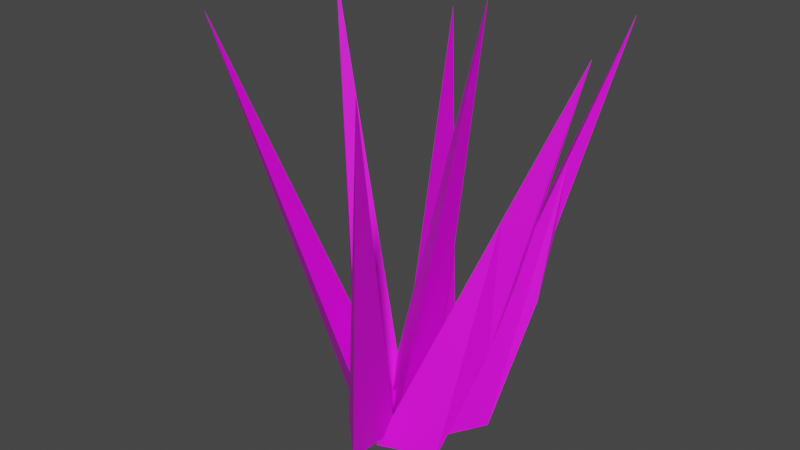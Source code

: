 # Source: grass01.blend  (saved by Blender 3.4.6; exported with 4.5.12 LTS)
import bpy
from mathutils import Matrix  # noqa: F401  (used for matrix-valued properties, if any)

bpy.ops.wm.read_factory_settings(use_empty=True)
scene = bpy.context.scene
scene.name = 'Scene'

# ---- collections
col_collection = bpy.data.collections.new('Collection'); scene.collection.children.link(col_collection)

# ---- images (referenced by path relative to the original .blend; pixels are not part of the script)
import os
ASSET_DIR = os.environ.get("B2B_ASSET_DIR", "")  # directory of the original .blend (textures are referenced by path, not embedded)
HERE = os.path.dirname(os.path.abspath(__file__))  # packed textures are extracted next to this script under _unpacked/

def load_image(name, relpath, width, height, colorspace="sRGB"):
    """Load a texture the original file referenced (path relative to the .blend, or extracted next to this script)."""
    p = next((c for c in (os.path.join(HERE, relpath), os.path.join(ASSET_DIR, relpath)) if relpath and os.path.exists(c)), "")
    if p:
        img = bpy.data.images.load(p, check_existing=True)
        img.name = name
    else:  # same state as the original file: an image datablock whose file is absent (Cycles renders it pink)
        img = bpy.data.images.new(name, width, height)
        img.source = "FILE"
        img.filepath = "//" + (relpath or name)
    img.colorspace_settings.name = colorspace
    return img
img_imphenziapalette01_png = load_image('ImphenziaPalette01.png', 'ImphenziaPalette01.png', 1024, 1024, 'sRGB')

# ---- materials (node trees are filled in below, after node groups)
mat_material_001 = bpy.data.materials.new('Material.001')
mat_material_001.use_transparent_shadow = False

# ---- material node trees
mat_material_001.use_nodes = True; mat_material_001.node_tree.nodes.clear()
_N = mat_material_001.node_tree.nodes; _L = mat_material_001.node_tree.links
n0 = _N.new('ShaderNodeBsdfPrincipled'); n0.name = 'Principled BSDF'; n0.location = (10, 300)
n0.distribution = 'GGX'
n0.subsurface_method = 'RANDOM_WALK_SKIN'
n0.inputs[3].default_value = 1.45
n0.inputs[27].default_value = (0.0, 0.0, 0.0, 1.0)
n0.inputs[28].default_value = 1.0
n1 = _N.new('ShaderNodeOutputMaterial'); n1.name = 'Material Output'; n1.location = (300, 300)
n2 = _N.new('ShaderNodeTexImage'); n2.name = 'Image Texture'; n2.location = (-422, 139)
n2.image = img_imphenziapalette01_png
n2.interpolation = 'Closest'
_L.new(n0.outputs[0], n1.inputs[0])
_L.new(n2.outputs[0], n0.inputs[0])
n1.is_active_output = True

# ---- world
world_world = bpy.data.worlds.new('World'); scene.world = world_world
world_world.use_nodes = True; world_world.node_tree.nodes.clear()
_N = world_world.node_tree.nodes; _L = world_world.node_tree.links
n0 = _N.new('ShaderNodeOutputWorld'); n0.name = 'World Output'; n0.location = (300, 300)
n1 = _N.new('ShaderNodeBackground'); n1.name = 'Background'; n1.location = (10, 300)
n1.inputs[0].default_value = (0.05088, 0.05088, 0.05088, 1.0)
_L.new(n1.outputs[0], n0.inputs[0])
n0.is_active_output = True
world_world.color = (0.05088, 0.05088, 0.05088)
world_world.use_sun_shadow = False
world_world.sun_shadow_jitter_overblur = 0.0

# ---- meshes
me_cone = bpy.data.meshes.new('Cone')
me_cone.from_pydata([(0.04131, -0.004714, -0.01777), (0.06757, -0.2483, -0.01832), (-0.09774, -0.1732, -0.01826), (-0.2979, 0.3774, 1.337), (-0.2888, -0.1991, -0.001584), (-0.04392, -0.1932, -0.002128), (-0.1325, -0.3517, -0.002074), (-0.5431, 0.0243, 1.497), (0.02841, -0.5644, 0.02307), (-0.147, -0.3934, 0.02252), (0.02827, -0.3459, 0.02258), (0.3433, -0.8632, 1.505), (0.005999, -0.4182, -0.01545), (0.1007, -0.1922, -0.016), (0.2092, -0.3378, -0.01594), (0.4793, 0.04352, 1.39), (0.346, -0.09405, 0.6317), (0.2984, -0.1329, 0.8527), (0.3346, -0.04657, 0.8525), (0.2943, -0.1669, 0.3631), (0.3364, 0.00653, 0.7973), (0.2943, -0.1669, 0.3631), (0.2984, -0.1329, 0.8527), (0.246, -0.08157, -0.007971), (0.1231, -0.2305, -0.03524), (0.03037, -0.07435, -0.03519), (0.4441, 0.368, 1.447), (0.3361, 0.1382, 0.7226), (0.3454, 0.1839, 0.9912), (0.3168, 0.2319, 0.9913), (0.3317, 0.06211, 0.4761), (-0.2313, -0.3051, 0.06556), (-0.02858, -0.2046, -0.02832), (-0.03774, -0.3835, 0.001518), (-0.3609, -0.7309, 1.558), (0.02808, -0.3376, 0.03422), (-0.1473, -0.1665, 0.03367), (0.02794, -0.1191, 0.03373), (0.246, -0.1764, 1.586)], [], [(0, 3, 1), (0, 1, 2), (1, 3, 2), (2, 3, 0), (4, 7, 5), (4, 5, 6), (5, 7, 6), (6, 7, 4), (8, 11, 9), (8, 9, 10), (9, 11, 10), (10, 11, 8), (17, 15, 18), (12, 13, 14), (18, 15, 16, 19), (19, 16, 15, 17), (21, 19, 17, 22), (20, 18, 19, 21), (22, 17, 18, 20), (12, 22, 20, 13), (13, 20, 21, 14), (14, 21, 22, 12), (30, 27, 26, 28), (23, 24, 25), (28, 26, 29), (29, 26, 27, 30), (25, 29, 30, 23), (24, 28, 29, 25), (23, 30, 28, 24), (31, 34, 32), (31, 32, 33), (32, 34, 33), (33, 34, 31), (35, 38, 36), (35, 36, 37), (36, 38, 37), (37, 38, 35)])
_uv = me_cone.uv_layers.new(name='UVMap')
_uv.uv.foreach_set('vector', [0.9062, 0.8217, 0.9062, 0.8217, 0.9062, 0.8217, 0.9062, 0.8217, 0.9062, 0.8217, 0.9062, 0.8217, 0.9062, 0.8217, 0.9062, 0.8217, 0.9062, 0.8217, 0.9062, 0.8217, 0.9062, 0.8217, 0.9062, 0.8217, 0.9062, 0.8217, 0.9062, 0.8217, 0.9062, 0.8217, 0.9062, 0.8217, 0.9062, 0.8217, 0.9062, 0.8217, 0.9062, 0.8217, 0.9062, 0.8217, 0.9062, 0.8217, 0.9062, 0.8217, 0.9062, 0.8217, 0.9062, 0.8217, 0.9062, 0.8217, 0.9062, 0.8217, 0.9062, 0.8217, 0.9062, 0.8217, 0.9062, 0.8217, 0.9062, 0.8217, 0.9062, 0.8217, 0.9062, 0.8217, 0.9062, 0.8217, 0.9062, 0.8217, 0.9062, 0.8217, 0.9062, 0.8217, 0.9062, 0.8217, 0.9062, 0.8217, 0.9062, 0.8217, 0.9062, 0.8217, 0.9062, 0.8217, 0.9062, 0.8217, 0.9062, 0.8217, 0.9062, 0.8217, 0.9062, 0.8217, 0.9062, 0.8217, 0.9062, 0.8217, 0.9062, 0.8217, 0.9062, 0.8217, 0.9062, 0.8217, 0.9062, 0.8217, 0.9062, 0.8217, 0.9062, 0.8217, 0.9062, 0.8217, 0.9062, 0.8217, 0.9062, 0.8217, 0.9062, 0.8217, 0.9062, 0.8217, 0.9062, 0.8217, 0.9062, 0.8217, 0.9062, 0.8217, 0.9062, 0.8217, 0.9062, 0.8217, 0.9062, 0.8217, 0.9062, 0.8217, 0.9062, 0.8217, 0.9062, 0.8217, 0.9062, 0.8217, 0.9062, 0.8217, 0.9062, 0.8217, 0.9062, 0.8217, 0.9062, 0.8217, 0.9062, 0.8217, 0.9062, 0.8217, 0.9062, 0.8217, 0.9062, 0.8217, 0.9062, 0.8217, 0.9062, 0.8217, 0.9062, 0.8217, 0.9062, 0.8217, 0.9062, 0.8217, 0.9062, 0.8217, 0.9062, 0.8217, 0.9062, 0.8217, 0.9062, 0.8217, 0.9062, 0.8217, 0.9062, 0.8217, 0.9062, 0.8217, 0.9062, 0.8217, 0.9062, 0.8217, 0.9062, 0.8217, 0.9062, 0.8217, 0.9062, 0.8217, 0.9062, 0.8217, 0.9062, 0.8217, 0.9062, 0.8217, 0.9062, 0.8217, 0.9062, 0.8217, 0.9062, 0.8217, 0.9062, 0.8217, 0.9062, 0.8217, 0.9062, 0.8217, 0.9062, 0.8217, 0.9062, 0.8217, 0.9062, 0.8217, 0.9062, 0.8217, 0.9062, 0.8217, 0.9062, 0.8217, 0.9062, 0.8217, 0.9062, 0.8217, 0.9062, 0.8217, 0.9062, 0.8217, 0.9062, 0.8217, 0.9062, 0.8217, 0.9062, 0.8217, 0.9062, 0.8217, 0.9062, 0.8217, 0.9062, 0.8217, 0.9062, 0.8217, 0.9062, 0.8217, 0.9062, 0.8217, 0.9062, 0.8217, 0.9062, 0.8217, 0.9062, 0.8217])
me_cone.materials.append(mat_material_001)
me_cone.update()

# ---- objects
ob_cone = bpy.data.objects.new('Cone', me_cone)

# ---- transforms, parenting, visibility, modifiers, constraints
ob_cone.location = (0.0, 0.0, 0.0)

# ---- collection membership
col_collection.objects.link(ob_cone)

# ---- scene / render settings (as saved in the file)
scene.frame_start = 1; scene.frame_end = 250; scene.frame_set(129)
scene.render.engine = 'BLENDER_EEVEE_NEXT'
scene.cycles.sampling_pattern = 'TABULATED_SOBOL'
scene.cycles.use_light_tree = False
scene.view_settings.view_transform = 'Filmic'
bpy.context.view_layer.update()

# ---- added for rendering (the .blend has no active camera and no usable light): camera, sun
cam_auto = bpy.data.cameras.new('AutoCamera')
cam_auto.lens = 50.0
cam_auto.sensor_width = 36.0
cam_auto.clip_end = 1000.0
ob_auto_camera = bpy.data.objects.new('AutoCamera', cam_auto)
scene.collection.objects.link(ob_auto_camera)
ob_auto_camera.location = (2.08077, -2.77808, 2.46567)
ob_auto_camera.rotation_euler = (1.09748, -7.21219e-08, 0.694738)
scene.camera = ob_auto_camera
light_auto_sun = bpy.data.lights.new('AutoSun', 'SUN')
light_auto_sun.energy = 3.0
light_auto_sun.angle = 0.0523599
ob_auto_sun = bpy.data.objects.new('AutoSun', light_auto_sun)
scene.collection.objects.link(ob_auto_sun)
ob_auto_sun.rotation_euler = (0.872665, 0.174533, 0.523599)
bpy.context.view_layer.update()

